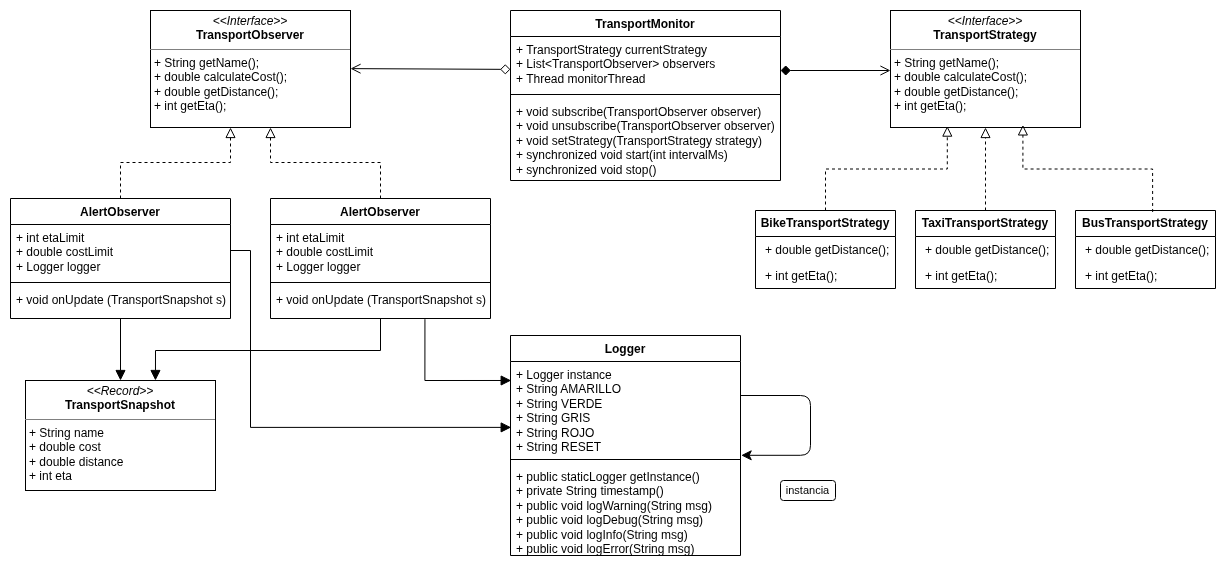

The diagram above was exported from draw.io. Its source (the exported page's mxGraphModel, read from the mxfile embedded in the PNG):
<mxGraphModel dx="2984" dy="533" grid="1" gridSize="10" guides="1" tooltips="1" connect="1" arrows="1" fold="1" page="1" pageScale="1" pageWidth="827" pageHeight="1169" math="0" shadow="0">
  <root>
    <mxCell id="0" />
    <mxCell id="1" parent="0" />
    <mxCell id="bD9qDFe8lUzB2dnvzyvK-1" parent="1" style="swimlane;fontStyle=1;align=center;verticalAlign=top;childLayout=stackLayout;horizontal=1;startSize=26;horizontalStack=0;resizeParent=1;resizeParentMax=0;resizeLast=0;collapsible=1;marginBottom=0;whiteSpace=wrap;html=1;fontSize=12;" value="TransportMonitor" vertex="1">
      <mxGeometry height="170" width="270" x="-960" y="40" as="geometry" />
    </mxCell>
    <mxCell id="bD9qDFe8lUzB2dnvzyvK-2" parent="bD9qDFe8lUzB2dnvzyvK-1" style="text;strokeColor=none;fillColor=none;align=left;verticalAlign=top;spacingLeft=4;spacingRight=4;overflow=hidden;rotatable=0;points=[[0,0.5],[1,0.5]];portConstraint=eastwest;whiteSpace=wrap;html=1;fontSize=12;" value="+ TransportStrategy currentStrategy&lt;br&gt;+ List&amp;lt;TransportObserver&amp;gt; observers&lt;div&gt;+ Thread monitorThread&lt;/div&gt;" vertex="1">
      <mxGeometry height="54" width="270" y="26" as="geometry" />
    </mxCell>
    <mxCell id="bD9qDFe8lUzB2dnvzyvK-3" parent="bD9qDFe8lUzB2dnvzyvK-1" style="line;strokeWidth=1;fillColor=none;align=left;verticalAlign=middle;spacingTop=-1;spacingLeft=3;spacingRight=3;rotatable=0;labelPosition=right;points=[];portConstraint=eastwest;strokeColor=inherit;fontSize=12;" value="" vertex="1">
      <mxGeometry height="8" width="270" y="80" as="geometry" />
    </mxCell>
    <mxCell id="bD9qDFe8lUzB2dnvzyvK-4" parent="bD9qDFe8lUzB2dnvzyvK-1" style="text;strokeColor=none;fillColor=none;align=left;verticalAlign=top;spacingLeft=4;spacingRight=4;overflow=hidden;rotatable=0;points=[[0,0.5],[1,0.5]];portConstraint=eastwest;whiteSpace=wrap;html=1;fontSize=12;" value="+&amp;nbsp;&lt;span style=&quot;background-color: transparent;&quot;&gt;void subscribe(TransportObserver observer)&lt;/span&gt;&lt;div&gt;+ void unsubscribe(TransportObserver observer)&lt;/div&gt;&lt;div&gt;+ void setStrategy(TransportStrategy strategy)&lt;br&gt;&lt;/div&gt;&lt;div&gt;+ synchronized void start(int intervalMs)&lt;/div&gt;&lt;div&gt;+ synchronized void stop()&lt;/div&gt;" vertex="1">
      <mxGeometry height="82" width="270" y="88" as="geometry" />
    </mxCell>
    <mxCell id="bD9qDFe8lUzB2dnvzyvK-6" edge="1" parent="bD9qDFe8lUzB2dnvzyvK-1" source="bD9qDFe8lUzB2dnvzyvK-2" style="edgeStyle=orthogonalEdgeStyle;rounded=0;orthogonalLoop=1;jettySize=auto;html=1;exitX=1;exitY=0.5;exitDx=0;exitDy=0;fontSize=12;" target="bD9qDFe8lUzB2dnvzyvK-2">
      <mxGeometry relative="1" as="geometry" />
    </mxCell>
    <mxCell id="el0ylhUZ7tdf6eimrEwJ-1" parent="1" style="verticalAlign=top;align=left;overflow=fill;html=1;whiteSpace=wrap;" value="&lt;p style=&quot;margin:0px;margin-top:4px;text-align:center;&quot;&gt;&lt;i&gt;&amp;lt;&amp;lt;Interface&amp;gt;&amp;gt;&lt;/i&gt;&lt;br&gt;&lt;b&gt;TransportStrategy&lt;/b&gt;&lt;/p&gt;&lt;hr size=&quot;1&quot; style=&quot;border-style:solid;&quot;&gt;&lt;p style=&quot;margin:0px;margin-left:4px;&quot;&gt;&lt;/p&gt;&lt;p style=&quot;margin:0px;margin-left:4px;&quot;&gt;+ String getName();&lt;/p&gt;&lt;p style=&quot;margin:0px;margin-left:4px;&quot;&gt;+ double calculateCost();&lt;/p&gt;&lt;p style=&quot;margin:0px;margin-left:4px;&quot;&gt;+ double getDistance();&lt;/p&gt;&lt;p style=&quot;margin:0px;margin-left:4px;&quot;&gt;+ int getEta();&lt;/p&gt;" vertex="1">
      <mxGeometry height="117" width="190" x="-580" y="40" as="geometry" />
    </mxCell>
    <mxCell id="el0ylhUZ7tdf6eimrEwJ-3" edge="1" parent="1" source="bD9qDFe8lUzB2dnvzyvK-2" style="edgeStyle=orthogonalEdgeStyle;rounded=0;orthogonalLoop=1;jettySize=auto;html=1;startArrow=diamond;startFill=1;fontSize=12;strokeWidth=1;startSize=8;endSize=8;endArrow=open;endFill=0;">
      <mxGeometry relative="1" as="geometry">
        <Array as="points">
          <mxPoint x="-580" y="100" />
        </Array>
        <mxPoint x="-580" y="100" as="targetPoint" />
      </mxGeometry>
    </mxCell>
    <mxCell id="el0ylhUZ7tdf6eimrEwJ-4" parent="1" style="swimlane;fontStyle=0;childLayout=stackLayout;horizontal=1;startSize=26;fillColor=none;horizontalStack=0;resizeParent=1;resizeParentMax=0;resizeLast=0;collapsible=1;marginBottom=0;whiteSpace=wrap;html=1;" value="&lt;b&gt;BikeTransportStrategy&lt;/b&gt;" vertex="1">
      <mxGeometry height="78" width="140" x="-715" y="240" as="geometry" />
    </mxCell>
    <mxCell id="el0ylhUZ7tdf6eimrEwJ-5" parent="el0ylhUZ7tdf6eimrEwJ-4" style="text;strokeColor=none;fillColor=none;align=left;verticalAlign=top;spacingLeft=4;spacingRight=4;overflow=hidden;rotatable=0;points=[[0,0.5],[1,0.5]];portConstraint=eastwest;whiteSpace=wrap;html=1;" value="&lt;p style=&quot;margin: 0px 0px 0px 4px;&quot;&gt;+ double getDistance();&lt;/p&gt;&lt;div&gt;&lt;br&gt;&lt;/div&gt;" vertex="1">
      <mxGeometry height="26" width="140" y="26" as="geometry" />
    </mxCell>
    <mxCell id="el0ylhUZ7tdf6eimrEwJ-6" parent="el0ylhUZ7tdf6eimrEwJ-4" style="text;strokeColor=none;fillColor=none;align=left;verticalAlign=top;spacingLeft=4;spacingRight=4;overflow=hidden;rotatable=0;points=[[0,0.5],[1,0.5]];portConstraint=eastwest;whiteSpace=wrap;html=1;" value="&lt;p style=&quot;margin: 0px 0px 0px 4px;&quot;&gt;&lt;span style=&quot;background-color: transparent; color: light-dark(rgb(0, 0, 0), rgb(255, 255, 255));&quot;&gt;+ int getEta();&lt;/span&gt;&lt;/p&gt;" vertex="1">
      <mxGeometry height="26" width="140" y="52" as="geometry" />
    </mxCell>
    <mxCell id="el0ylhUZ7tdf6eimrEwJ-16" edge="1" parent="1" source="el0ylhUZ7tdf6eimrEwJ-8" style="edgeStyle=orthogonalEdgeStyle;rounded=0;orthogonalLoop=1;jettySize=auto;html=1;dashed=1;endArrow=block;endFill=0;endSize=8;entryX=0.5;entryY=1;entryDx=0;entryDy=0;" target="el0ylhUZ7tdf6eimrEwJ-1">
      <mxGeometry relative="1" as="geometry">
        <Array as="points">
          <mxPoint x="-485" y="220" />
          <mxPoint x="-485" y="220" />
        </Array>
        <mxPoint x="-490" y="160" as="targetPoint" />
      </mxGeometry>
    </mxCell>
    <mxCell id="el0ylhUZ7tdf6eimrEwJ-8" parent="1" style="swimlane;fontStyle=0;childLayout=stackLayout;horizontal=1;startSize=26;fillColor=none;horizontalStack=0;resizeParent=1;resizeParentMax=0;resizeLast=0;collapsible=1;marginBottom=0;whiteSpace=wrap;html=1;" value="&lt;b&gt;TaxiTransportStrategy&lt;/b&gt;" vertex="1">
      <mxGeometry height="78" width="140" x="-555" y="240" as="geometry" />
    </mxCell>
    <mxCell id="el0ylhUZ7tdf6eimrEwJ-9" parent="el0ylhUZ7tdf6eimrEwJ-8" style="text;strokeColor=none;fillColor=none;align=left;verticalAlign=top;spacingLeft=4;spacingRight=4;overflow=hidden;rotatable=0;points=[[0,0.5],[1,0.5]];portConstraint=eastwest;whiteSpace=wrap;html=1;" value="&lt;p style=&quot;margin: 0px 0px 0px 4px;&quot;&gt;+ double getDistance();&lt;/p&gt;&lt;div&gt;&lt;br&gt;&lt;/div&gt;" vertex="1">
      <mxGeometry height="26" width="140" y="26" as="geometry" />
    </mxCell>
    <mxCell id="el0ylhUZ7tdf6eimrEwJ-10" parent="el0ylhUZ7tdf6eimrEwJ-8" style="text;strokeColor=none;fillColor=none;align=left;verticalAlign=top;spacingLeft=4;spacingRight=4;overflow=hidden;rotatable=0;points=[[0,0.5],[1,0.5]];portConstraint=eastwest;whiteSpace=wrap;html=1;" value="&lt;p style=&quot;margin: 0px 0px 0px 4px;&quot;&gt;&lt;span style=&quot;background-color: transparent; color: light-dark(rgb(0, 0, 0), rgb(255, 255, 255));&quot;&gt;+ int getEta();&lt;/span&gt;&lt;/p&gt;" vertex="1">
      <mxGeometry height="26" width="140" y="52" as="geometry" />
    </mxCell>
    <mxCell id="el0ylhUZ7tdf6eimrEwJ-11" parent="1" style="swimlane;fontStyle=0;childLayout=stackLayout;horizontal=1;startSize=26;fillColor=none;horizontalStack=0;resizeParent=1;resizeParentMax=0;resizeLast=0;collapsible=1;marginBottom=0;whiteSpace=wrap;html=1;" value="&lt;b&gt;BusTransportStrategy&lt;/b&gt;" vertex="1">
      <mxGeometry height="78" width="140" x="-395" y="240" as="geometry" />
    </mxCell>
    <mxCell id="el0ylhUZ7tdf6eimrEwJ-12" parent="el0ylhUZ7tdf6eimrEwJ-11" style="text;strokeColor=none;fillColor=none;align=left;verticalAlign=top;spacingLeft=4;spacingRight=4;overflow=hidden;rotatable=0;points=[[0,0.5],[1,0.5]];portConstraint=eastwest;whiteSpace=wrap;html=1;" value="&lt;p style=&quot;margin: 0px 0px 0px 4px;&quot;&gt;+ double getDistance();&lt;/p&gt;&lt;div&gt;&lt;br&gt;&lt;/div&gt;" vertex="1">
      <mxGeometry height="26" width="140" y="26" as="geometry" />
    </mxCell>
    <mxCell id="el0ylhUZ7tdf6eimrEwJ-13" parent="el0ylhUZ7tdf6eimrEwJ-11" style="text;strokeColor=none;fillColor=none;align=left;verticalAlign=top;spacingLeft=4;spacingRight=4;overflow=hidden;rotatable=0;points=[[0,0.5],[1,0.5]];portConstraint=eastwest;whiteSpace=wrap;html=1;" value="&lt;p style=&quot;margin: 0px 0px 0px 4px;&quot;&gt;&lt;span style=&quot;background-color: transparent; color: light-dark(rgb(0, 0, 0), rgb(255, 255, 255));&quot;&gt;+ int getEta();&lt;/span&gt;&lt;/p&gt;" vertex="1">
      <mxGeometry height="26" width="140" y="52" as="geometry" />
    </mxCell>
    <mxCell id="el0ylhUZ7tdf6eimrEwJ-18" edge="1" parent="1" source="el0ylhUZ7tdf6eimrEwJ-4" style="edgeStyle=orthogonalEdgeStyle;rounded=0;orthogonalLoop=1;jettySize=auto;html=1;dashed=1;endArrow=block;endFill=0;exitX=0.5;exitY=0;exitDx=0;exitDy=0;endSize=8;entryX=0.299;entryY=0.988;entryDx=0;entryDy=0;entryPerimeter=0;" target="el0ylhUZ7tdf6eimrEwJ-1">
      <mxGeometry relative="1" as="geometry">
        <mxPoint x="-650" y="200" as="sourcePoint" />
        <mxPoint x="-520" y="160" as="targetPoint" />
      </mxGeometry>
    </mxCell>
    <mxCell id="el0ylhUZ7tdf6eimrEwJ-19" edge="1" parent="1" source="el0ylhUZ7tdf6eimrEwJ-11" style="edgeStyle=orthogonalEdgeStyle;rounded=0;orthogonalLoop=1;jettySize=auto;html=1;dashed=1;endArrow=block;endFill=0;exitX=0.551;exitY=0.019;exitDx=0;exitDy=0;exitPerimeter=0;entryX=0.697;entryY=0.978;entryDx=0;entryDy=0;entryPerimeter=0;endSize=8;" target="el0ylhUZ7tdf6eimrEwJ-1">
      <mxGeometry relative="1" as="geometry">
        <mxPoint x="-580" y="220" as="sourcePoint" />
        <mxPoint x="-450" y="130" as="targetPoint" />
      </mxGeometry>
    </mxCell>
    <mxCell id="el0ylhUZ7tdf6eimrEwJ-21" parent="1" style="verticalAlign=top;align=left;overflow=fill;html=1;whiteSpace=wrap;" value="&lt;p style=&quot;margin:0px;margin-top:4px;text-align:center;&quot;&gt;&lt;i&gt;&amp;lt;&amp;lt;Interface&amp;gt;&amp;gt;&lt;/i&gt;&lt;br&gt;&lt;b&gt;TransportObserver&lt;/b&gt;&lt;/p&gt;&lt;hr size=&quot;1&quot; style=&quot;border-style:solid;&quot;&gt;&lt;p style=&quot;margin:0px;margin-left:4px;&quot;&gt;&lt;/p&gt;&lt;p style=&quot;margin:0px;margin-left:4px;&quot;&gt;+ String getName();&lt;/p&gt;&lt;p style=&quot;margin:0px;margin-left:4px;&quot;&gt;+ double calculateCost();&lt;/p&gt;&lt;p style=&quot;margin:0px;margin-left:4px;&quot;&gt;+ double getDistance();&lt;/p&gt;&lt;p style=&quot;margin:0px;margin-left:4px;&quot;&gt;+ int getEta();&lt;/p&gt;" vertex="1">
      <mxGeometry height="117" width="200" x="-1320" y="40" as="geometry" />
    </mxCell>
    <mxCell id="el0ylhUZ7tdf6eimrEwJ-22" edge="1" parent="1" style="edgeStyle=orthogonalEdgeStyle;rounded=0;orthogonalLoop=1;jettySize=auto;html=1;startArrow=diamond;startFill=0;fontSize=12;strokeWidth=1;startSize=8;endSize=8;entryX=1;entryY=0.25;entryDx=0;entryDy=0;endArrow=open;endFill=0;">
      <mxGeometry relative="1" as="geometry">
        <Array as="points">
          <mxPoint x="-960" y="98.88" />
          <mxPoint x="-1030" y="98.88" />
        </Array>
        <mxPoint x="-960" y="98.88" as="sourcePoint" />
        <mxPoint x="-1120" y="98.13" as="targetPoint" />
      </mxGeometry>
    </mxCell>
    <mxCell id="el0ylhUZ7tdf6eimrEwJ-31" edge="1" parent="1" source="el0ylhUZ7tdf6eimrEwJ-23" style="edgeStyle=orthogonalEdgeStyle;rounded=0;orthogonalLoop=1;jettySize=auto;html=1;dashed=1;endArrow=block;endFill=0;endSize=8;" target="el0ylhUZ7tdf6eimrEwJ-21" value="">
      <mxGeometry relative="1" as="geometry">
        <Array as="points">
          <mxPoint x="-1350" y="192" />
          <mxPoint x="-1240" y="192" />
        </Array>
      </mxGeometry>
    </mxCell>
    <mxCell id="el0ylhUZ7tdf6eimrEwJ-39" edge="1" parent="1" source="el0ylhUZ7tdf6eimrEwJ-23" style="edgeStyle=orthogonalEdgeStyle;rounded=0;orthogonalLoop=1;jettySize=auto;html=1;endArrow=block;endFill=1;endSize=8;" target="el0ylhUZ7tdf6eimrEwJ-34" value="">
      <mxGeometry relative="1" as="geometry" />
    </mxCell>
    <mxCell id="el0ylhUZ7tdf6eimrEwJ-23" parent="1" style="swimlane;fontStyle=1;align=center;verticalAlign=top;childLayout=stackLayout;horizontal=1;startSize=26;horizontalStack=0;resizeParent=1;resizeParentMax=0;resizeLast=0;collapsible=1;marginBottom=0;whiteSpace=wrap;html=1;" value="AlertObserver" vertex="1">
      <mxGeometry height="120" width="220" x="-1460" y="228" as="geometry" />
    </mxCell>
    <mxCell id="el0ylhUZ7tdf6eimrEwJ-24" parent="el0ylhUZ7tdf6eimrEwJ-23" style="text;strokeColor=none;fillColor=none;align=left;verticalAlign=top;spacingLeft=4;spacingRight=4;overflow=hidden;rotatable=0;points=[[0,0.5],[1,0.5]];portConstraint=eastwest;whiteSpace=wrap;html=1;" value="+ int etaLimit&lt;div&gt;+ double costLimit&lt;/div&gt;&lt;div&gt;+ Logger logger&lt;/div&gt;" vertex="1">
      <mxGeometry height="54" width="220" y="26" as="geometry" />
    </mxCell>
    <mxCell id="el0ylhUZ7tdf6eimrEwJ-25" parent="el0ylhUZ7tdf6eimrEwJ-23" style="line;strokeWidth=1;fillColor=none;align=left;verticalAlign=middle;spacingTop=-1;spacingLeft=3;spacingRight=3;rotatable=0;labelPosition=right;points=[];portConstraint=eastwest;strokeColor=inherit;" value="" vertex="1">
      <mxGeometry height="8" width="220" y="80" as="geometry" />
    </mxCell>
    <mxCell id="el0ylhUZ7tdf6eimrEwJ-26" parent="el0ylhUZ7tdf6eimrEwJ-23" style="text;strokeColor=none;fillColor=none;align=left;verticalAlign=top;spacingLeft=4;spacingRight=4;overflow=hidden;rotatable=0;points=[[0,0.5],[1,0.5]];portConstraint=eastwest;whiteSpace=wrap;html=1;" value="+ void onUpdate (TransportSnapshot s)" vertex="1">
      <mxGeometry height="32" width="220" y="88" as="geometry" />
    </mxCell>
    <mxCell id="el0ylhUZ7tdf6eimrEwJ-32" edge="1" parent="1" source="el0ylhUZ7tdf6eimrEwJ-27" style="edgeStyle=orthogonalEdgeStyle;rounded=0;orthogonalLoop=1;jettySize=auto;html=1;dashed=1;endArrow=block;endFill=0;endSize=8;" target="el0ylhUZ7tdf6eimrEwJ-21" value="">
      <mxGeometry relative="1" as="geometry">
        <Array as="points">
          <mxPoint x="-1090" y="192" />
          <mxPoint x="-1200" y="192" />
        </Array>
      </mxGeometry>
    </mxCell>
    <mxCell id="el0ylhUZ7tdf6eimrEwJ-52" edge="1" parent="1" source="el0ylhUZ7tdf6eimrEwJ-30" style="edgeStyle=orthogonalEdgeStyle;rounded=0;orthogonalLoop=1;jettySize=auto;html=1;entryX=0.003;entryY=0.202;entryDx=0;entryDy=0;endArrow=block;endFill=1;endSize=8;entryPerimeter=0;exitX=0.702;exitY=1.022;exitDx=0;exitDy=0;exitPerimeter=0;" target="el0ylhUZ7tdf6eimrEwJ-42">
      <mxGeometry relative="1" as="geometry">
        <Array as="points">
          <mxPoint x="-1046" y="410" />
        </Array>
      </mxGeometry>
    </mxCell>
    <mxCell id="el0ylhUZ7tdf6eimrEwJ-27" parent="1" style="swimlane;fontStyle=1;align=center;verticalAlign=top;childLayout=stackLayout;horizontal=1;startSize=26;horizontalStack=0;resizeParent=1;resizeParentMax=0;resizeLast=0;collapsible=1;marginBottom=0;whiteSpace=wrap;html=1;" value="AlertObserver" vertex="1">
      <mxGeometry height="120" width="220" x="-1200" y="228" as="geometry" />
    </mxCell>
    <mxCell id="el0ylhUZ7tdf6eimrEwJ-28" parent="el0ylhUZ7tdf6eimrEwJ-27" style="text;strokeColor=none;fillColor=none;align=left;verticalAlign=top;spacingLeft=4;spacingRight=4;overflow=hidden;rotatable=0;points=[[0,0.5],[1,0.5]];portConstraint=eastwest;whiteSpace=wrap;html=1;" value="+ int etaLimit&lt;div&gt;+ double costLimit&lt;/div&gt;&lt;div&gt;+ Logger logger&lt;/div&gt;" vertex="1">
      <mxGeometry height="54" width="220" y="26" as="geometry" />
    </mxCell>
    <mxCell id="el0ylhUZ7tdf6eimrEwJ-29" parent="el0ylhUZ7tdf6eimrEwJ-27" style="line;strokeWidth=1;fillColor=none;align=left;verticalAlign=middle;spacingTop=-1;spacingLeft=3;spacingRight=3;rotatable=0;labelPosition=right;points=[];portConstraint=eastwest;strokeColor=inherit;" value="" vertex="1">
      <mxGeometry height="8" width="220" y="80" as="geometry" />
    </mxCell>
    <mxCell id="el0ylhUZ7tdf6eimrEwJ-30" parent="el0ylhUZ7tdf6eimrEwJ-27" style="text;strokeColor=none;fillColor=none;align=left;verticalAlign=top;spacingLeft=4;spacingRight=4;overflow=hidden;rotatable=0;points=[[0,0.5],[1,0.5]];portConstraint=eastwest;whiteSpace=wrap;html=1;" value="+ void onUpdate (TransportSnapshot s)" vertex="1">
      <mxGeometry height="32" width="220" y="88" as="geometry" />
    </mxCell>
    <mxCell id="el0ylhUZ7tdf6eimrEwJ-34" parent="1" style="verticalAlign=top;align=left;overflow=fill;html=1;whiteSpace=wrap;" value="&lt;p style=&quot;margin:0px;margin-top:4px;text-align:center;&quot;&gt;&lt;i&gt;&amp;lt;&amp;lt;Record&amp;gt;&amp;gt;&lt;/i&gt;&lt;br&gt;&lt;b&gt;TransportSnapshot&lt;/b&gt;&lt;/p&gt;&lt;hr size=&quot;1&quot; style=&quot;border-style:solid;&quot;&gt;&lt;p style=&quot;margin:0px;margin-left:4px;&quot;&gt;+ String name&lt;/p&gt;&lt;p style=&quot;margin:0px;margin-left:4px;&quot;&gt;+ double cost&lt;/p&gt;&lt;p style=&quot;margin:0px;margin-left:4px;&quot;&gt;+ double distance&lt;/p&gt;&lt;p style=&quot;margin:0px;margin-left:4px;&quot;&gt;+ int eta&lt;/p&gt;" vertex="1">
      <mxGeometry height="110" width="190" x="-1445" y="410" as="geometry" />
    </mxCell>
    <mxCell id="el0ylhUZ7tdf6eimrEwJ-40" edge="1" parent="1" source="el0ylhUZ7tdf6eimrEwJ-27" style="edgeStyle=orthogonalEdgeStyle;rounded=0;orthogonalLoop=1;jettySize=auto;html=1;entryX=0.684;entryY=0;entryDx=0;entryDy=0;entryPerimeter=0;endArrow=block;endFill=1;endSize=8;" target="el0ylhUZ7tdf6eimrEwJ-34">
      <mxGeometry relative="1" as="geometry">
        <Array as="points">
          <mxPoint x="-1090" y="380" />
          <mxPoint x="-1315" y="380" />
        </Array>
      </mxGeometry>
    </mxCell>
    <mxCell id="el0ylhUZ7tdf6eimrEwJ-41" parent="1" style="swimlane;fontStyle=1;align=center;verticalAlign=top;childLayout=stackLayout;horizontal=1;startSize=26;horizontalStack=0;resizeParent=1;resizeParentMax=0;resizeLast=0;collapsible=1;marginBottom=0;whiteSpace=wrap;html=1;" value="Logger" vertex="1">
      <mxGeometry height="220" width="230" x="-960" y="365" as="geometry" />
    </mxCell>
    <mxCell id="el0ylhUZ7tdf6eimrEwJ-50" edge="1" parent="el0ylhUZ7tdf6eimrEwJ-41" source="el0ylhUZ7tdf6eimrEwJ-42" style="edgeStyle=orthogonalEdgeStyle;rounded=1;orthogonalLoop=1;jettySize=auto;html=1;entryX=1.003;entryY=0.998;entryDx=0;entryDy=0;entryPerimeter=0;endSize=8;curved=0;" target="el0ylhUZ7tdf6eimrEwJ-42">
      <mxGeometry relative="1" as="geometry">
        <Array as="points">
          <mxPoint x="300" y="60" />
          <mxPoint x="300" y="120" />
        </Array>
        <mxPoint x="240" y="120.00000000000011" as="targetPoint" />
      </mxGeometry>
    </mxCell>
    <mxCell id="el0ylhUZ7tdf6eimrEwJ-42" parent="el0ylhUZ7tdf6eimrEwJ-41" style="text;strokeColor=none;fillColor=none;align=left;verticalAlign=top;spacingLeft=4;spacingRight=4;overflow=hidden;rotatable=0;points=[[0,0.5],[1,0.5]];portConstraint=eastwest;whiteSpace=wrap;html=1;" value="+ Logger instance&lt;div&gt;&lt;div&gt;+ String AMARILLO&lt;/div&gt;&lt;div&gt;+ String VERDE&lt;/div&gt;&lt;div&gt;+ String GRIS&lt;/div&gt;&lt;div&gt;+ String ROJO&lt;/div&gt;&lt;div&gt;+ String RESET&lt;/div&gt;&lt;/div&gt;" vertex="1">
      <mxGeometry height="94" width="230" y="26" as="geometry" />
    </mxCell>
    <mxCell id="el0ylhUZ7tdf6eimrEwJ-43" parent="el0ylhUZ7tdf6eimrEwJ-41" style="line;strokeWidth=1;fillColor=none;align=left;verticalAlign=middle;spacingTop=-1;spacingLeft=3;spacingRight=3;rotatable=0;labelPosition=right;points=[];portConstraint=eastwest;strokeColor=inherit;" value="" vertex="1">
      <mxGeometry height="8" width="230" y="120" as="geometry" />
    </mxCell>
    <mxCell id="el0ylhUZ7tdf6eimrEwJ-44" parent="el0ylhUZ7tdf6eimrEwJ-41" style="text;strokeColor=none;fillColor=none;align=left;verticalAlign=top;spacingLeft=4;spacingRight=4;overflow=hidden;rotatable=0;points=[[0,0.5],[1,0.5]];portConstraint=eastwest;whiteSpace=wrap;html=1;" value="+ public staticLogger getInstance()&lt;div&gt;+ private String timestamp()&lt;/div&gt;&lt;div&gt;&lt;div&gt;+ public void logWarning(String msg)&lt;/div&gt;&lt;div&gt;+ public void logDebug(String msg)&lt;/div&gt;&lt;div&gt;+ public void logInfo(String msg)&lt;/div&gt;&lt;div&gt;+ public void logError(String msg)&lt;/div&gt;&lt;/div&gt;" vertex="1">
      <mxGeometry height="92" width="230" y="128" as="geometry" />
    </mxCell>
    <mxCell id="el0ylhUZ7tdf6eimrEwJ-51" parent="1" style="rounded=1;whiteSpace=wrap;html=1;fontSize=11;" value="instancia" vertex="1">
      <mxGeometry height="20" width="55" x="-690" y="510" as="geometry" />
    </mxCell>
    <mxCell id="el0ylhUZ7tdf6eimrEwJ-53" edge="1" parent="1" source="el0ylhUZ7tdf6eimrEwJ-24" style="edgeStyle=orthogonalEdgeStyle;rounded=0;orthogonalLoop=1;jettySize=auto;html=1;entryX=0.003;entryY=0.701;entryDx=0;entryDy=0;entryPerimeter=0;exitX=1;exitY=0.5;exitDx=0;exitDy=0;endArrow=block;endFill=1;endSize=8;" target="el0ylhUZ7tdf6eimrEwJ-42">
      <mxGeometry relative="1" as="geometry">
        <Array as="points">
          <mxPoint x="-1220" y="280" />
          <mxPoint x="-1220" y="457" />
        </Array>
        <mxPoint x="-1310" y="360" as="sourcePoint" />
      </mxGeometry>
    </mxCell>
  </root>
</mxGraphModel>